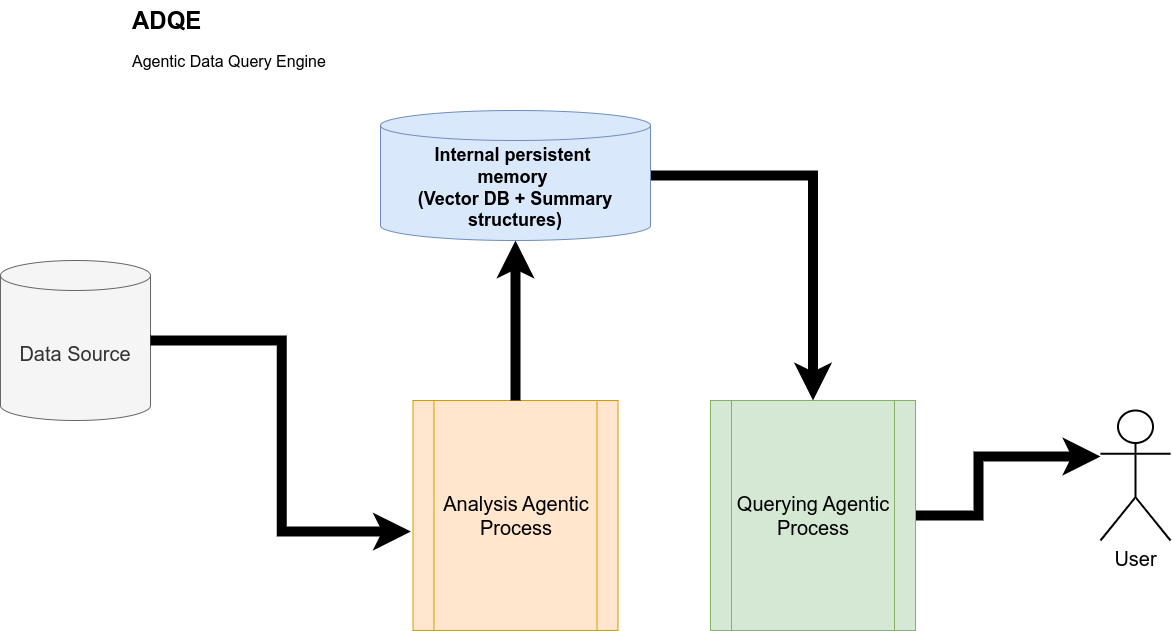

The diagram above was exported from draw.io. Its source (the exported page's mxGraphModel, read from the mxfile embedded in the PNG):
<mxGraphModel dx="2284" dy="748" grid="1" gridSize="10" guides="1" tooltips="1" connect="1" arrows="1" fold="1" page="1" pageScale="1" pageWidth="850" pageHeight="1100" math="0" shadow="0">
  <root>
    <mxCell id="0" />
    <mxCell id="1" parent="0" />
    <mxCell id="ekkJihnbfl6R_6BcVVfa-1" value="&lt;font style=&quot;font-size: 20px;&quot;&gt;Data Source&lt;/font&gt;" style="shape=cylinder3;whiteSpace=wrap;html=1;boundedLbl=1;backgroundOutline=1;size=15;fillColor=#f5f5f5;fontColor=#333333;strokeColor=#666666;" vertex="1" parent="1">
      <mxGeometry x="-190" y="370" width="150" height="160" as="geometry" />
    </mxCell>
    <mxCell id="ekkJihnbfl6R_6BcVVfa-2" value="&lt;font style=&quot;font-size: 20px;&quot;&gt;Analysis Agentic Process&lt;/font&gt;" style="shape=process;whiteSpace=wrap;html=1;backgroundOutline=1;fillColor=#ffe6cc;strokeColor=#d79b00;" vertex="1" parent="1">
      <mxGeometry x="222.5" y="510" width="205" height="230" as="geometry" />
    </mxCell>
    <mxCell id="ekkJihnbfl6R_6BcVVfa-16" style="edgeStyle=orthogonalEdgeStyle;rounded=0;orthogonalLoop=1;jettySize=auto;html=1;exitX=1;exitY=0.5;exitDx=0;exitDy=0;strokeWidth=10;" edge="1" parent="1" source="ekkJihnbfl6R_6BcVVfa-3" target="ekkJihnbfl6R_6BcVVfa-15">
      <mxGeometry relative="1" as="geometry">
        <mxPoint x="850" y="565" as="targetPoint" />
        <Array as="points">
          <mxPoint x="788" y="625" />
          <mxPoint x="788" y="566" />
        </Array>
      </mxGeometry>
    </mxCell>
    <mxCell id="ekkJihnbfl6R_6BcVVfa-3" value="&lt;span style=&quot;font-size: 20px;&quot;&gt;Querying Agentic Process&lt;/span&gt;" style="shape=process;whiteSpace=wrap;html=1;backgroundOutline=1;fillColor=#d5e8d4;strokeColor=#82b366;" vertex="1" parent="1">
      <mxGeometry x="520" y="510" width="205" height="230" as="geometry" />
    </mxCell>
    <mxCell id="ekkJihnbfl6R_6BcVVfa-6" style="edgeStyle=orthogonalEdgeStyle;rounded=0;orthogonalLoop=1;jettySize=auto;html=1;entryX=-0.01;entryY=0.57;entryDx=0;entryDy=0;entryPerimeter=0;strokeWidth=10;" edge="1" parent="1" source="ekkJihnbfl6R_6BcVVfa-1" target="ekkJihnbfl6R_6BcVVfa-2">
      <mxGeometry relative="1" as="geometry" />
    </mxCell>
    <mxCell id="ekkJihnbfl6R_6BcVVfa-10" style="edgeStyle=orthogonalEdgeStyle;rounded=0;orthogonalLoop=1;jettySize=auto;html=1;strokeWidth=10;" edge="1" parent="1" source="ekkJihnbfl6R_6BcVVfa-8" target="ekkJihnbfl6R_6BcVVfa-3">
      <mxGeometry relative="1" as="geometry" />
    </mxCell>
    <mxCell id="ekkJihnbfl6R_6BcVVfa-8" value="&lt;font style=&quot;font-size: 18px;&quot;&gt;&lt;b&gt;Internal persistent&amp;nbsp;&lt;/b&gt;&lt;/font&gt;&lt;div&gt;&lt;font style=&quot;font-size: 18px;&quot;&gt;&lt;b&gt;memory&amp;nbsp;&lt;/b&gt;&lt;/font&gt;&lt;/div&gt;&lt;div&gt;&lt;font style=&quot;font-size: 18px;&quot;&gt;&lt;b&gt;(Vector DB + Summary structures)&lt;/b&gt;&lt;/font&gt;&lt;/div&gt;" style="shape=cylinder3;whiteSpace=wrap;html=1;boundedLbl=1;backgroundOutline=1;size=15;fillColor=#dae8fc;strokeColor=#6c8ebf;" vertex="1" parent="1">
      <mxGeometry x="190" y="220" width="270" height="130" as="geometry" />
    </mxCell>
    <mxCell id="ekkJihnbfl6R_6BcVVfa-9" style="edgeStyle=orthogonalEdgeStyle;rounded=0;orthogonalLoop=1;jettySize=auto;html=1;entryX=0.5;entryY=1;entryDx=0;entryDy=0;entryPerimeter=0;strokeWidth=10;" edge="1" parent="1" source="ekkJihnbfl6R_6BcVVfa-2" target="ekkJihnbfl6R_6BcVVfa-8">
      <mxGeometry relative="1" as="geometry" />
    </mxCell>
    <mxCell id="ekkJihnbfl6R_6BcVVfa-13" value="&lt;h1 style=&quot;margin-top: 0px;&quot;&gt;ADQE&amp;nbsp;&lt;/h1&gt;&lt;p&gt;&lt;font style=&quot;font-size: 16px;&quot;&gt;Agentic Data Query Engine&lt;/font&gt;&lt;/p&gt;" style="text;html=1;whiteSpace=wrap;overflow=hidden;rounded=0;" vertex="1" parent="1">
      <mxGeometry x="-60" y="110" width="300" height="120" as="geometry" />
    </mxCell>
    <mxCell id="ekkJihnbfl6R_6BcVVfa-15" value="&lt;font style=&quot;font-size: 20px;&quot;&gt;User&lt;/font&gt;" style="shape=umlActor;verticalLabelPosition=bottom;verticalAlign=top;html=1;outlineConnect=0;strokeWidth=2;" vertex="1" parent="1">
      <mxGeometry x="910" y="520" width="70" height="130" as="geometry" />
    </mxCell>
  </root>
</mxGraphModel>